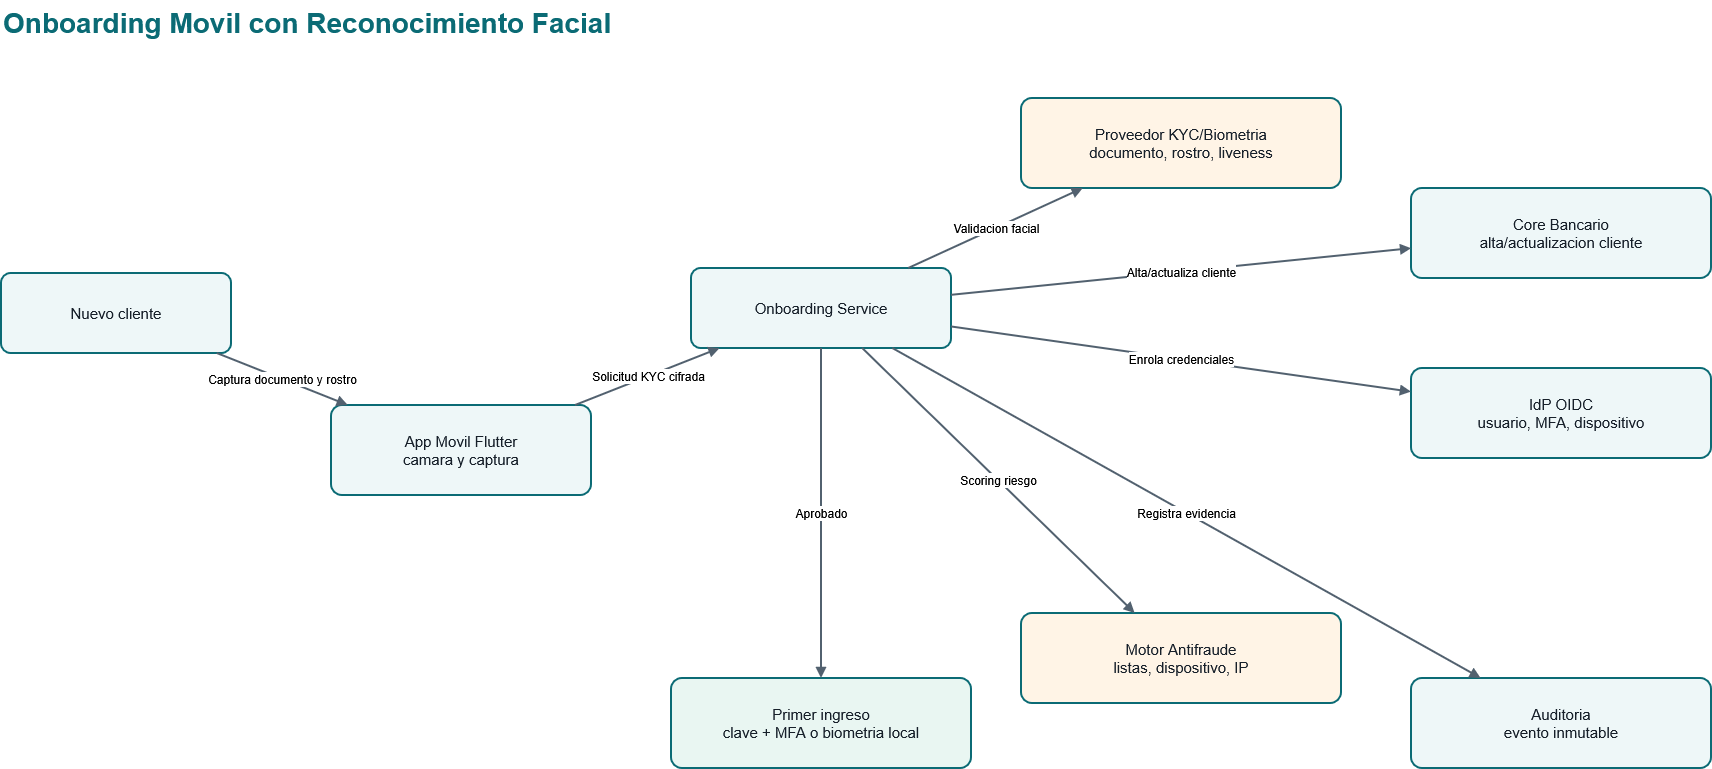

The diagram above was exported from draw.io. Its source (the exported page's mxGraphModel, read from the mxfile embedded in the PNG):
<mxGraphModel dx="1768" dy="974" grid="1" gridSize="10" guides="1" tooltips="1" connect="1" arrows="1" fold="1" page="1" pageScale="1" pageWidth="1800" pageHeight="1150" math="0" shadow="0">
  <root>
    <mxCell id="0" />
    <mxCell id="1" parent="0" />
    <mxCell id="title" parent="1" style="text;html=1;strokeColor=none;fillColor=none;fontSize=28;fontStyle=1;fontColor=#0B6B75;align=left;" value="Onboarding Movil con Reconocimiento Facial" vertex="1">
      <mxGeometry height="50" width="1000" x="40" y="25" as="geometry" />
    </mxCell>
    <mxCell id="cliente" parent="1" style="rounded=1;whiteSpace=wrap;html=1;arcSize=12;fontSize=15;spacing=8;fillColor=#eef7f8;strokeColor=#0b6b75;fontColor=#17202A;strokeWidth=2;" value="Nuevo cliente" vertex="1">
      <mxGeometry height="80" width="230" x="40" y="298" as="geometry" />
    </mxCell>
    <mxCell id="mobile" parent="1" style="rounded=1;whiteSpace=wrap;html=1;arcSize=12;fontSize=15;spacing=8;fillColor=#eef7f8;strokeColor=#0b6b75;fontColor=#17202A;strokeWidth=2;" value="App Movil Flutter&lt;br&gt;camara y captura" vertex="1">
      <mxGeometry height="90" width="260" x="370" y="430" as="geometry" />
    </mxCell>
    <mxCell id="onb" parent="1" style="rounded=1;whiteSpace=wrap;html=1;arcSize=12;fontSize=15;spacing=8;fillColor=#eef7f8;strokeColor=#0b6b75;fontColor=#17202A;strokeWidth=2;" value="Onboarding Service" vertex="1">
      <mxGeometry height="80" width="260" x="730" y="293" as="geometry" />
    </mxCell>
    <mxCell id="kyc" parent="1" style="rounded=1;whiteSpace=wrap;html=1;arcSize=12;fontSize=15;spacing=8;fillColor=#fff4e6;strokeColor=#0b6b75;fontColor=#17202A;strokeWidth=2;" value="Proveedor KYC/Biometria&lt;br&gt;documento, rostro, liveness" vertex="1">
      <mxGeometry height="90" width="320" x="1060" y="123" as="geometry" />
    </mxCell>
    <mxCell id="risk" parent="1" style="rounded=1;whiteSpace=wrap;html=1;arcSize=12;fontSize=15;spacing=8;fillColor=#fff4e6;strokeColor=#0b6b75;fontColor=#17202A;strokeWidth=2;" value="Motor Antifraude&lt;br&gt;listas, dispositivo, IP" vertex="1">
      <mxGeometry height="90" width="320" x="1060" y="638" as="geometry" />
    </mxCell>
    <mxCell id="core" parent="1" style="rounded=1;whiteSpace=wrap;html=1;arcSize=12;fontSize=15;spacing=8;fillColor=#eef7f8;strokeColor=#0b6b75;fontColor=#17202A;strokeWidth=2;" value="Core Bancario&lt;br&gt;alta/actualizacion cliente" vertex="1">
      <mxGeometry height="90" width="300" x="1450" y="213" as="geometry" />
    </mxCell>
    <mxCell id="idp" parent="1" style="rounded=1;whiteSpace=wrap;html=1;arcSize=12;fontSize=15;spacing=8;fillColor=#eef7f8;strokeColor=#0b6b75;fontColor=#17202A;strokeWidth=2;" value="IdP OIDC&lt;br&gt;usuario, MFA, dispositivo" vertex="1">
      <mxGeometry height="90" width="300" x="1450" y="393" as="geometry" />
    </mxCell>
    <mxCell id="audit" parent="1" style="rounded=1;whiteSpace=wrap;html=1;arcSize=12;fontSize=15;spacing=8;fillColor=#eef7f8;strokeColor=#0b6b75;fontColor=#17202A;strokeWidth=2;" value="Auditoria&lt;br&gt;evento inmutable" vertex="1">
      <mxGeometry height="90" width="300" x="1450" y="703" as="geometry" />
    </mxCell>
    <mxCell id="login" parent="1" style="rounded=1;whiteSpace=wrap;html=1;arcSize=12;fontSize=15;spacing=8;fillColor=#e9f6f2;strokeColor=#0b6b75;fontColor=#17202A;strokeWidth=2;" value="Primer ingreso&lt;br&gt;clave + MFA o biometria local" vertex="1">
      <mxGeometry height="90" width="300" x="710" y="703" as="geometry" />
    </mxCell>
    <mxCell id="edge1" edge="1" parent="1" source="cliente" style="endArrow=block;html=1;rounded=0;strokeWidth=2;strokeColor=#52616F;fontSize=12;" target="mobile" value="Captura documento y rostro">
      <mxGeometry relative="1" as="geometry" />
    </mxCell>
    <mxCell id="edge2" edge="1" parent="1" source="mobile" style="endArrow=block;html=1;rounded=0;strokeWidth=2;strokeColor=#52616F;fontSize=12;" target="onb" value="Solicitud KYC cifrada">
      <mxGeometry relative="1" as="geometry" />
    </mxCell>
    <mxCell id="edge3" edge="1" parent="1" source="onb" style="endArrow=block;html=1;rounded=0;strokeWidth=2;strokeColor=#52616F;fontSize=12;" target="kyc" value="Validacion facial">
      <mxGeometry relative="1" as="geometry" />
    </mxCell>
    <mxCell id="edge4" edge="1" parent="1" source="onb" style="endArrow=block;html=1;rounded=0;strokeWidth=2;strokeColor=#52616F;fontSize=12;" target="risk" value="Scoring riesgo">
      <mxGeometry relative="1" as="geometry" />
    </mxCell>
    <mxCell id="edge5" edge="1" parent="1" source="onb" style="endArrow=block;html=1;rounded=0;strokeWidth=2;strokeColor=#52616F;fontSize=12;" target="core" value="Alta/actualiza cliente">
      <mxGeometry relative="1" as="geometry" />
    </mxCell>
    <mxCell id="edge6" edge="1" parent="1" source="onb" style="endArrow=block;html=1;rounded=0;strokeWidth=2;strokeColor=#52616F;fontSize=12;" target="idp" value="Enrola credenciales">
      <mxGeometry relative="1" as="geometry" />
    </mxCell>
    <mxCell id="edge7" edge="1" parent="1" source="onb" style="endArrow=block;html=1;rounded=0;strokeWidth=2;strokeColor=#52616F;fontSize=12;" target="audit" value="Registra evidencia">
      <mxGeometry relative="1" as="geometry" />
    </mxCell>
    <mxCell id="edge8" edge="1" parent="1" source="onb" style="endArrow=block;html=1;rounded=0;strokeWidth=2;strokeColor=#52616F;fontSize=12;" target="login" value="Aprobado">
      <mxGeometry relative="1" as="geometry" />
    </mxCell>
  </root>
</mxGraphModel>